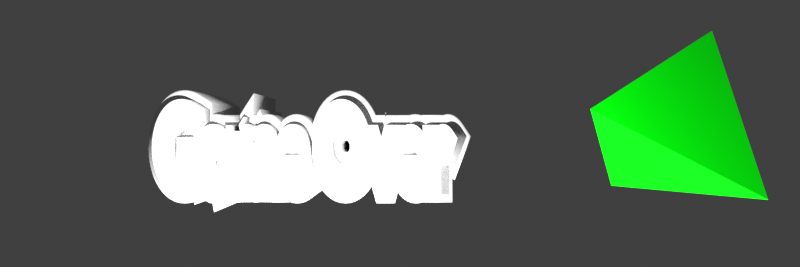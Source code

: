 # Source: gameover.blend  (saved by Blender 4.0.36; exported with 4.5.12 LTS)
import bpy
from mathutils import Matrix  # noqa: F401  (used for matrix-valued properties, if any)

bpy.ops.wm.read_factory_settings(use_empty=True)
scene = bpy.context.scene
scene.name = 'Scene'

# ---- collections
col_collection = bpy.data.collections.new('Collection'); scene.collection.children.link(col_collection)

# ---- materials (node trees are filled in below, after node groups)
mat_vert = bpy.data.materials.new('Vert')
mat_vert.use_transparent_shadow = False

# ---- material node trees
mat_vert.use_nodes = True; mat_vert.node_tree.nodes.clear()
_N = mat_vert.node_tree.nodes; _L = mat_vert.node_tree.links
n0 = _N.new('ShaderNodeBsdfPrincipled'); n0.name = 'Principled BSDF'; n0.location = (10, 300)
n0.inputs[0].default_value = (0.0, 0.8004, 0.002401, 1.0)
n0.inputs[1].default_value = 0.2487
n0.inputs[2].default_value = 0.2746
n0.inputs[3].default_value = 1.45
n1 = _N.new('ShaderNodeOutputMaterial'); n1.name = 'Material Output'; n1.location = (300, 300)
_L.new(n0.outputs[0], n1.inputs[0])
n1.is_active_output = True

# ---- world
world_world = bpy.data.worlds.new('World'); scene.world = world_world
world_world.use_nodes = True; world_world.node_tree.nodes.clear()
_N = world_world.node_tree.nodes; _L = world_world.node_tree.links
n0 = _N.new('ShaderNodeOutputWorld'); n0.name = 'World Output'; n0.location = (300, 300)
n1 = _N.new('ShaderNodeBackground'); n1.name = 'Background'; n1.location = (10, 300)
n1.inputs[0].default_value = (0.05088, 0.05088, 0.05088, 1.0)
_L.new(n1.outputs[0], n0.inputs[0])
n0.is_active_output = True
world_world.color = (0.05088, 0.05088, 0.05088)
world_world.use_sun_shadow = False
world_world.sun_shadow_jitter_overblur = 0.0

# ---- cameras
cam_camera = bpy.data.cameras.new('Camera')
cam_camera.ortho_scale = 8.1

# ---- lights
light_sun = bpy.data.lights.new('Sun', 'SUN')
light_sun.transmission_factor = 0.0
light_point = bpy.data.lights.new('Point', 'POINT')
light_point.transmission_factor = 0.0
light_point.use_soft_falloff = False
light_point.energy = 1000.0
light_point.shadow_maximum_resolution = 0.006
light_point.use_absolute_resolution = True

# ---- meshes
me_cylinder = bpy.data.meshes.new('Cylinder')
me_cylinder.from_pydata([(0.01996, 1.012, 0.3215), (0.886, -0.4885, 0.3215), (-0.8461, -0.4885, 0.3215), (-0.05987, -0.03457, -0.9644)], [], [(1, 2, 0), (0, 2, 3), (2, 1, 3), (1, 0, 3)])
_uv = me_cylinder.uv_layers.new(name='UVMap')
_uv.uv.foreach_set('vector', [0.4578, 0.13, 0.04215, 0.13, 0.25, 0.49, 0.25, 0.49, 0.04215, 0.13, 0.25, 0.49, 0.04215, 0.13, 0.4578, 0.13, 0.04215, 0.13, 0.4578, 0.13, 0.25, 0.49, 0.4578, 0.13])
me_cylinder.materials.append(mat_vert)
me_cylinder.update()

# ---- curves / text
txt_text_003 = bpy.data.curves.new('Text.003', 'FONT')
txt_text_003.dimensions = '2D'
txt_text_003.body = 'Game Over'
txt_text_003.extrude = 3.9
txt_text_003.bevel_depth = 0.2
txt_text_003.align_x = 'CENTER'
txt_text_003.space_word = 0.5
txt_text_001 = bpy.data.curves.new('Text.001', 'FONT')
txt_text_001.dimensions = '2D'
txt_text_001.body = 'Game Over'
txt_text_001.extrude = 3.9
txt_text_001.bevel_depth = 0.1
txt_text_001.align_x = 'CENTER'
txt_text_001.space_word = 0.5

# ---- objects
ob_camera = bpy.data.objects.new('Camera', cam_camera)
ob_cylinder = bpy.data.objects.new('Cylinder', me_cylinder)
ob_sun = bpy.data.objects.new('Sun', light_sun)
ob_text = bpy.data.objects.new('Text', txt_text_003)
ob_point = bpy.data.objects.new('Point', light_point)
ob_text_001 = bpy.data.objects.new('Text.001', txt_text_001)

# ---- transforms, parenting, visibility, modifiers, constraints
ob_camera.location = (0.0, 0.0, 0.0)
ob_cylinder.location = (1.432, 0.0135, -5.91)
ob_cylinder.rotation_euler = (2.244, -0.3073, 1.053)
ob_cylinder.scale = (0.601, 0.601, 0.601)
ob_sun.location = (-33.79, 2.762, -34.78)
ob_sun.rotation_euler = (1.487, 0.0, 0.0)
ob_text.location = (-0.6339, -0.3264, -8.179)
ob_text.scale = (0.4279, 0.6959, 0.1689)
ob_point.location = (-0.5389, -0.1948, -3.686)
ob_text_001.location = (-0.6339, -0.3264, -7.467)
ob_text_001.scale = (0.4074, 0.6959, 0.06728)

# ---- collection membership
col_collection.objects.link(ob_camera)
col_collection.objects.link(ob_cylinder)
col_collection.objects.link(ob_sun)
col_collection.objects.link(ob_text)
col_collection.objects.link(ob_point)
col_collection.objects.link(ob_text_001)

# ---- scene / render settings (as saved in the file)
scene.camera = ob_camera
scene.frame_start = 1; scene.frame_end = 250; scene.frame_set(15)
scene.render.engine = 'BLENDER_EEVEE_NEXT'
scene.render.resolution_x = 1500
scene.render.resolution_y = 500
scene.render.filter_size = 0.0
scene.render.film_transparent = True
scene.render.use_freestyle = True
scene.render.line_thickness = 4.0
scene.cycles.sampling_pattern = 'TABULATED_SOBOL'
scene.eevee.taa_samples = 1
scene.eevee.taa_render_samples = 1
scene.view_settings.view_transform = 'Standard'
scene.unit_settings.scale_length = 0.01
bpy.context.view_layer.update()
